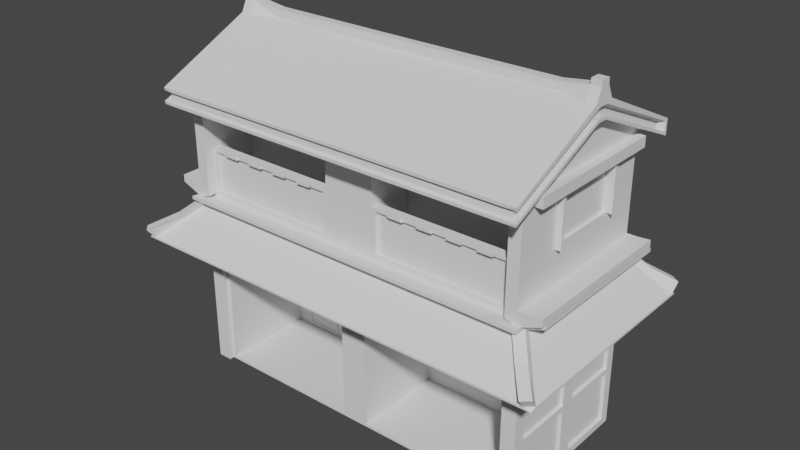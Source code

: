 # Source: new1.blend  (saved by Blender 3.6.11; exported with 4.5.12 LTS)
import bpy
from mathutils import Matrix  # noqa: F401  (used for matrix-valued properties, if any)

bpy.ops.wm.read_factory_settings(use_empty=True)
scene = bpy.context.scene
scene.name = 'Scene'

# ---- collections
col_collection = bpy.data.collections.new('Collection'); scene.collection.children.link(col_collection)

# ---- world
world_world = bpy.data.worlds.new('World'); scene.world = world_world
world_world.use_nodes = True; world_world.node_tree.nodes.clear()
_N = world_world.node_tree.nodes; _L = world_world.node_tree.links
n0 = _N.new('ShaderNodeOutputWorld'); n0.name = 'World Output'; n0.location = (300, 300)
n1 = _N.new('ShaderNodeBackground'); n1.name = 'Background'; n1.location = (10, 300)
n1.inputs[0].default_value = (0.05088, 0.05088, 0.05088, 1.0)
_L.new(n1.outputs[0], n0.inputs[0])
n0.is_active_output = True
world_world.color = (0.05088, 0.05088, 0.05088)
world_world.use_sun_shadow = False
world_world.sun_shadow_jitter_overblur = 0.0

# ---- meshes
me_cube_001 = bpy.data.meshes.new('Cube.001')
me_cube_001.from_pydata([(0.0, -1.028, -0.8808), (0.0, -1.028, 1.037), (0.0, 1.023, -0.8808), (0.0, 1.023, 1.037), (1.824, -0.9285, -0.7848), (1.824, -0.9791, 0.9897), (1.824, 0.9, -0.7848), (1.824, 0.9506, 0.9897), (0.0, -1.057, 1.545), (0.0, 1.057, 1.545), (1.824, 1.057, 1.545), (1.824, -1.057, 1.545), (0.0, 1.403, 1.021), (2.151, 1.337, 1.022), (2.151, -1.594, 1.022), (0.0, -1.057, 1.593), (0.0, 1.057, 1.593), (1.824, 1.057, 1.593), (1.706, -1.057, 1.646), (0.0, -1.057, 3.107), (0.0, 1.057, 3.107), (1.824, 1.02, 3.072), (1.706, -1.057, 2.934), (1.824, -0.1, -0.7848), (1.824, 0.0, 0.9897), (1.824, 0.07131, 3.555), (1.824, -0.07131, 3.555), (1.824, -1.501, 2.96), (0.0, -1.501, 2.921), (0.0, 1.501, 2.921), (1.923, 0.08454, 3.594), (1.923, -0.08454, 3.594), (1.923, -1.501, 2.921), (1.923, 1.461, 3.109), (1.923, 1.461, 2.98), (1.824, -1.02, 3.072), (0.2621, -1.057, 1.646), (0.3374, -1.057, 2.934), (1.824, -1.057, 1.593), (0.3374, -0.4071, 2.934), (0.2621, -0.4071, 1.646), (1.706, -0.4071, 2.934), (1.706, -0.4071, 1.646), (1.824, 0.5576, 3.331), (1.824, 0.5422, 3.072), (0.0, 1.1, 1.545), (1.862, 1.1, 1.545), (1.862, -1.1, 1.545), (0.0, -1.1, 1.545), (0.0, 1.1, 1.593), (1.862, 1.1, 1.593), (1.862, -1.1, 1.593), (0.0, -1.1, 1.593), (1.824, -1.501, 2.921), (0.0, -1.501, 2.96), (1.923, 0.07131, 3.555), (1.923, -0.07131, 3.555), (1.923, -1.51, 2.96), (0.0, -1.456, 3.101), (0.0, -1.456, 2.971), (1.867, -0.08136, 3.709), (1.867, -0.1007, 3.579), (1.867, 0.06003, 3.579), (1.867, 0.03904, 3.709), (1.867, -1.448, 3.101), (1.867, -1.464, 2.971), (1.867, 1.387, 3.114), (1.867, 1.387, 2.991), (1.824, 0.9506, 0.8052), (1.824, -0.9791, 0.8052), (1.89, -1.094, 1.036), (1.89, 1.089, 1.036), (1.824, 0.9, 0.6618), (1.824, -0.9285, 0.6618), (1.824, -0.1, 0.6618), (1.795, -0.9791, 0.9897), (1.795, 0.9506, 0.9897), (1.795, 0.9506, 0.8052), (1.795, -0.9791, 0.8052), (1.824, 0.1, -0.7848), (1.824, 0.1, 0.6618), (1.824, 1.023, -0.8808), (1.824, 0.0, 0.7578), (1.792, -0.9285, 0.6618), (1.792, -0.9285, -0.7848), (1.792, -0.1, -0.7848), (1.792, -0.1, 0.6618), (1.792, 0.9, 0.6618), (1.792, 0.9, -0.7848), (1.792, 0.1, -0.7848), (1.792, 0.1, 0.6618), (1.824, 1.023, -0.1026), (1.824, -0.9285, -0.02555), (1.824, -0.9285, -0.0978), (1.824, -0.1, -0.02555), (1.824, -0.1, -0.0978), (1.824, 0.9, -0.02555), (1.824, 0.9, -0.0978), (1.824, 0.1, -0.02555), (1.824, 0.1, -0.0978), (1.792, -0.9285, -0.02555), (1.792, -0.9285, -0.0978), (1.792, -0.1, -0.02555), (1.792, -0.1, -0.0978), (1.792, 0.9, -0.02555), (1.792, 0.9, -0.0978), (1.792, 0.1, -0.02555), (1.792, 0.1, -0.0978), (0.2621, -1.057, 2.896), (0.0, 1.057, 2.896), (1.824, -1.02, 2.931), (1.824, 1.02, 2.931), (1.706, -1.057, 2.896), (0.3121, -0.4071, 2.848), (1.656, -0.4071, 2.848), (1.824, 0.5017, 2.857), (1.824, -0.7996, 2.931), (1.824, -0.2711, 2.931), (1.824, 1.057, 3.107), (1.824, -1.057, 3.107), (1.824, -1.057, 2.896), (1.824, -0.5017, 2.857), (1.919, 1.02, 2.931), (1.919, 1.02, 3.072), (1.919, -1.02, 3.072), (1.919, -1.02, 2.931), (0.3016, -1.057, 2.233), (1.667, -1.057, 2.233), (0.3121, -0.4071, 2.319), (1.656, -0.4071, 2.319), (1.824, -0.5017, 2.283), (0.0, 1.057, 2.244), (1.824, 0.5017, 2.283), (0.2621, -0.4071, 2.896), (0.3121, -0.3486, 2.848), (0.3121, -0.3486, 2.319), (1.656, -0.3486, 2.848), (1.656, -0.3486, 2.319), (1.706, -0.9264, 1.646), (0.2621, -0.9264, 1.646), (1.706, -0.9264, 2.271), (0.2621, -0.9264, 2.271), (0.2621, -1.057, 2.271), (1.706, -1.057, 2.271), (0.3016, -1.057, 1.684), (0.3016, -1.01, 1.684), (1.667, -1.057, 1.684), (1.667, -1.01, 1.684), (0.3016, -1.01, 2.233), (1.667, -1.01, 2.233), (0.4226, -1.057, 2.271), (0.583, -1.057, 2.271), (0.7435, -1.057, 2.271), (0.9039, -1.057, 2.271), (1.064, -1.057, 2.271), (1.225, -1.057, 2.271), (1.385, -1.057, 2.271), (1.546, -1.057, 2.271), (0.4533, -1.057, 2.233), (0.605, -1.057, 2.233), (0.7567, -1.057, 2.233), (0.9083, -1.057, 2.233), (1.06, -1.057, 2.233), (1.212, -1.057, 2.233), (1.363, -1.057, 2.233), (1.515, -1.057, 2.233), (1.824, -1.189, 1.593), (1.706, -1.189, 1.646), (1.706, -1.189, 2.896), (1.824, -1.189, 2.896), (0.4226, -1.085, 2.271), (0.583, -1.085, 2.271), (0.7435, -1.085, 2.271), (0.9039, -1.085, 2.271), (1.064, -1.085, 2.271), (1.225, -1.085, 2.271), (1.385, -1.085, 2.271), (1.546, -1.085, 2.271), (0.4533, -1.085, 2.233), (0.605, -1.085, 2.233), (0.7567, -1.085, 2.233), (0.9083, -1.085, 2.233), (1.06, -1.085, 2.233), (1.212, -1.085, 2.233), (1.363, -1.085, 2.233), (1.515, -1.085, 2.233), (1.64, -1.028, -0.8434), (1.742, 1.057, 1.593), (1.742, 1.057, 2.896), (1.742, 1.057, 2.244), (1.64, -1.028, 0.8643), (1.824, -1.096, -0.8808), (1.679, -1.096, -0.8808), (1.824, -1.096, 1.037), (1.824, -1.096, -0.02076), (1.679, -1.096, 1.037), (0.1367, -1.028, 0.8643), (0.1367, -1.028, -0.8434), (0.0, 1.057, 1.593), (0.0, 1.057, 2.896), (0.0, 1.057, 2.244), (1.679, -1.028, -0.8808), (0.1367, 0.2488, -0.8434), (1.465, 0.2488, 0.2575), (1.64, 0.2488, -0.8434), (1.108, 0.2488, 0.2575), (1.824, 0.5422, 2.244), (1.824, 0.5422, 2.896), (1.824, -0.5422, 2.896), (1.824, -0.5422, 2.244), (1.789, 0.5017, 2.283), (1.789, 0.5017, 2.857), (1.789, -0.5017, 2.857), (1.789, -0.5017, 2.283), (1.881, 0.5422, 2.244), (1.881, 0.5422, 2.896), (1.881, -0.5422, 2.896), (1.881, -0.5422, 2.244), (1.881, 0.5017, 2.283), (1.881, 0.5017, 2.857), (1.881, -0.5017, 2.857), (1.881, -0.5017, 2.283), (0.0, 0.9985, 1.593), (0.0, 0.9985, 2.896), (0.0, 0.9985, 2.244), (1.742, 0.9985, 1.593), (1.742, 0.9985, 2.896), (1.742, 0.9985, 2.244), (0.9121, -1.057, 1.593), (0.9842, -1.057, 1.646), (0.8638, -0.4071, 1.646), (0.8888, -0.4071, 2.319), (1.706, -0.4071, 2.583), (1.656, -0.4071, 2.583), (1.742, 1.057, 2.407), (1.742, 1.057, 2.57), (1.742, 1.057, 2.733), (1.742, 0.9985, 2.407), (1.742, 0.9985, 2.57), (1.742, 0.9985, 2.733), (0.0, 0.9985, 2.407), (0.0, 0.9985, 2.57), (0.0, 0.9985, 2.733), (1.742, 1.057, 1.918), (1.742, 1.057, 2.081), (1.742, 0.9985, 1.918), (1.742, 0.9985, 2.081), (0.0, 0.9985, 1.918), (0.0, 0.9985, 2.081), (0.0, 0.9985, 2.244), (0.0, 1.057, 2.244), (0.0, 1.057, 2.407), (0.0, 1.057, 2.57), (0.0, 1.057, 2.733), (0.0, 0.9985, 2.407), (0.0, 0.9985, 2.57), (0.0, 0.9985, 2.733), (0.0, 1.057, 1.918), (0.0, 1.057, 2.081), (0.0, 0.9985, 1.918), (0.0, 0.9985, 2.081), (2.048, 1.1, 1.639), (2.048, 1.1, 1.687), (2.048, -1.1, 1.687), (2.048, -1.1, 1.639), (1.862, -1.289, 1.623), (1.862, -1.289, 1.576), (0.0, -1.289, 1.576), (0.0, -1.289, 1.623), (1.862, 1.257, 1.637), (1.862, 1.257, 1.684), (0.0, 1.257, 1.684), (0.0, 1.257, 1.637), (1.824, 0.0, 1.037), (1.824, -1.028, 1.037), (0.0, -1.094, 1.036), (0.0, -1.594, 1.02), (0.0, 1.089, 1.036), (1.824, 1.023, 1.037), (0.0, 1.337, 1.02), (1.679, -1.028, 1.037), (0.0, -1.594, 0.9651), (0.0, -1.094, 0.9651), (0.0, 1.089, 0.9651), (0.0, 1.337, 0.9651), (1.889, -1.094, 0.9651), (1.889, 1.089, 0.9651), (2.15, 1.337, 0.9651), (2.15, -1.594, 0.9651), (1.909, 1.501, 2.935), (1.909, 1.501, 3.088), (1.923, 1.501, 3.102), (1.923, 1.501, 2.921), (0.0, 1.501, 2.935), (0.0, 1.461, 3.088), (0.0, 1.461, 2.935), (1.909, 1.461, 3.088), (1.909, 1.461, 2.935), (0.0, -1.028, 0.86), (1.679, -1.028, 0.8737), (0.0, -1.433, 0.9536), (0.0, -1.433, 1.138), (1.679, -1.433, 1.138), (1.64, -1.433, 0.9536), (1.679, -1.433, 0.9536), (1.824, 1.057, 1.787), (1.824, -1.189, 1.787), (2.055, 1.057, 1.715), (2.055, -1.189, 1.715), (2.055, -1.189, 1.812), (2.055, 1.057, 1.812), (1.64, 0.2488, 0.8643), (0.1367, 0.2488, 0.8643), (1.465, 0.2488, -0.7846), (1.108, 0.2488, -0.7846), (1.088, 0.2488, -0.805), (1.486, 0.2488, -0.805), (1.486, 0.2488, 0.278), (1.088, 0.2488, 0.278), (1.088, 0.2349, -0.805), (1.486, 0.2349, -0.805), (1.486, 0.2349, 0.278), (1.088, 0.2349, 0.278), (1.108, 0.2349, -0.7846), (1.465, 0.2349, -0.7846), (1.465, 0.2349, 0.2575), (1.108, 0.2349, 0.2575)], [(131, 200)], [(278, 91, 81, 2, 3), (119, 26, 56, 32, 53, 28, 19), (239, 256, 255, 238), (30, 34, 67, 62), (20, 29, 292, 55, 25, 43, 118), (65, 64, 58, 59), (26, 25, 55, 56), (27, 57, 65, 59, 54), (31, 30, 62, 61), (159, 151, 171, 179), (27, 54, 28, 53), (22, 37, 39, 41), (113, 114, 233, 232, 41, 39, 133, 40, 230, 231, 128), (77, 76, 75, 78), (57, 27, 53, 32), (60, 64, 65, 61, 62, 67, 66, 63), (13, 14, 288, 287), (57, 31, 61, 65), (34, 33, 66, 67), (4, 23, 85, 84), (74, 73, 83, 86), (5, 24, 273, 274), (243, 187, 225, 245), (5, 69, 78, 75), (68, 7, 76, 77), (197, 202, 312, 196), (104, 87, 90, 106), (102, 86, 83, 100), (99, 79, 89, 107), (96, 72, 87, 104), (94, 74, 86, 102), (72, 80, 90, 87), (93, 4, 84, 101), (79, 6, 88, 89), (73, 92, 100, 83), (101, 103, 95, 93), (23, 95, 103, 85), (100, 101, 103, 102), (6, 97, 105, 88), (105, 97, 99, 107), (80, 98, 106, 90), (104, 105, 107, 106), (85, 103, 101, 84), (88, 105, 107, 89), (138, 139, 141, 140), (93, 95, 94, 92), (92, 94, 102, 100), (96, 104, 106, 98), (111, 122, 125, 110, 116, 117), (111, 21, 123, 122), (47, 46, 261, 264), (35, 110, 125, 124), (141, 139, 40, 133, 108, 142), (112, 22, 41, 232, 42, 138, 140, 143, 18, 167, 168), (48, 47, 266, 267), (10, 9, 45, 46, 47, 48, 8, 11), (136, 114, 113, 134), (129, 231, 230, 42, 232, 233), (140, 141, 142, 150, 170, 171, 151, 152, 172, 173, 153, 154, 174, 175, 155, 156, 176, 177, 157, 143), (159, 179, 178, 158, 126, 148, 149, 127, 165, 185, 184, 164, 163, 183, 182, 162, 161, 181, 180, 160), (274, 193, 194, 92, 73, 74, 82, 80, 72, 96, 98, 99, 97, 91, 278, 273, 24, 7, 68, 69, 5), (113, 128, 135, 134), (0, 2, 81, 191, 192, 201), (149, 148, 145, 147), (209, 116, 110, 35, 44, 43, 25, 26, 119, 120, 169, 306, 305, 118, 21, 111, 117, 208, 121, 115, 207, 206, 132, 130), (49, 16, 198, 222, 225, 187, 17, 38, 228, 15, 52, 51, 50), (116, 209, 208, 117), (68, 77, 78, 69), (159, 160, 152, 151), (150, 158, 178, 170), (161, 162, 154, 153), (163, 164, 156, 155), (165, 157, 177, 185), (258, 260, 246, 244), (220, 216, 217, 221), (178, 179, 171, 170), (180, 181, 173, 172), (182, 183, 175, 174), (184, 185, 177, 176), (120, 112, 168, 169), (152, 160, 180, 172), (161, 153, 173, 181), (154, 162, 182, 174), (18, 38, 166, 167), (163, 155, 175, 183), (156, 164, 184, 176), (190, 196, 312, 311), (46, 45, 272, 269), (191, 194, 193, 195, 192), (293, 289, 290, 291, 292, 29), (274, 280, 195, 193), (7, 24, 5, 75, 76), (206, 207, 215, 214), (186, 190, 311, 204), (233, 114, 136, 137, 129), (44, 21, 118, 43), (255, 252, 235, 238), (203, 205, 314, 313), (248, 224, 227, 246), (245, 259, 257, 243), (132, 206, 214, 218), (121, 208, 216, 220), (218, 214, 215, 219), (115, 121, 212, 211), (209, 130, 221, 217), (207, 115, 219, 215), (237, 240, 241, 238), (186, 197, 196, 298, 0, 201, 299, 190), (18, 229, 228, 38), (122, 123, 124, 125), (231, 129, 137, 135, 128), (246, 260, 259, 245), (22, 112, 120, 119, 19, 15, 228, 229, 36, 18, 143, 157, 165, 127, 146, 144, 126, 158, 150, 142, 108, 37), (247, 245, 225, 222), (199, 188, 226, 223), (94, 95, 23, 4, 93, 92, 194, 191, 81, 91, 97, 6, 79, 99, 98, 80, 82, 74), (234, 251, 254, 237), (144, 146, 147, 145), (138, 42, 230, 40, 139), (254, 249, 227, 237), (242, 223, 226, 239), (132, 210, 213, 130), (208, 209, 217, 216), (188, 236, 239, 226), (235, 234, 237, 238), (212, 121, 220, 221, 130, 213), (37, 108, 133, 39), (275, 70, 285, 282), (21, 44, 35, 124, 123), (189, 244, 246, 227), (127, 149, 147, 146), (126, 144, 145, 148), (132, 218, 219, 115, 211, 210), (253, 256, 239, 236), (227, 249, 250, 189), (264, 261, 262, 263), (46, 50, 262, 261), (50, 51, 263, 262), (51, 47, 264, 263), (266, 265, 268, 267), (51, 52, 268, 265), (47, 51, 265, 266), (269, 272, 271, 270), (49, 50, 270, 271), (50, 46, 269, 270), (70, 71, 286, 285), (196, 190, 303, 300, 298), (285, 286, 283, 284, 287, 288, 281, 282), (71, 277, 283, 286), (70, 275, 1, 280, 274, 273, 278, 3, 277, 71), (279, 13, 287, 284), (305, 310, 307, 17, 187, 243, 257, 258, 244, 189, 250, 251, 234, 235, 252, 253, 236, 188, 199, 109, 20, 118), (276, 275, 282, 281), (14, 276, 281, 288), (34, 30, 31, 57, 32, 56, 55, 292, 291, 33), (166, 308, 309, 306, 169, 168, 167), (295, 294, 296, 297), (290, 289, 297, 296), (289, 293, 295, 297), (280, 299, 201, 192, 195), (190, 299, 304, 303), (303, 304, 302, 301, 300), (280, 1, 301, 302), (299, 280, 302, 304), (310, 309, 308, 307), (279, 284, 283, 277, 3, 12), (305, 306, 309, 310), (166, 38, 17, 307, 308), (317, 316, 204, 311), (315, 318, 312, 202), (318, 317, 311, 312), (316, 315, 202, 204), (315, 316, 320, 319), (203, 313, 324, 325), (316, 317, 321, 320), (205, 203, 325, 326), (324, 323, 319, 320), (325, 324, 320, 321), (323, 326, 322, 319), (326, 325, 321, 322), (318, 315, 319, 322), (314, 205, 326, 323), (313, 314, 323, 324), (317, 318, 322, 321)])
_uv = me_cube_001.uv_layers.new(name='UVMap')
_uv.uv.foreach_set('vector', [0.677, 0.3088, 0.677, 0.2133, 0.677, 0.1481, 0.8299, 0.1481, 0.8299, 0.3088, 0.03554, 0.976, 0.118, 0.9774, 0.118, 0.9857, -0.001668, 0.9837, -0.001669, 0.9755, -0.001684, 0.8227, 0.03552, 0.8233, 0.8191, 0.08679, 0.6731, 0.08679, 0.6731, 0.07314, 0.8191, 0.07314, 0.1128, 0.8098, -0.001684, 0.8049, 0.00464, 0.8004, 0.115, 0.8051, 0.2126, 0.8233, 0.2499, 0.8227, 0.2499, 0.9837, 0.13, 0.9857, 0.13, 0.9774, 0.1708, 0.9767, 0.2127, 0.976, 0.4894, 0.1819, 0.4894, 0.171, 0.6459, 0.171, 0.6459, 0.1819, 0.118, 0.9774, 0.13, 0.9774, 0.13, 0.9857, 0.118, 0.9857, 0.2467, 0.8018, 0.2472, 0.8101, 0.2435, 0.8054, 0.246, 0.6491, 0.2498, 0.6492, 0.127, 0.8101, 0.1128, 0.8098, 0.115, 0.8051, 0.1285, 0.8054, 0.704, 0.32, 0.7008, 0.32, 0.7008, 0.3177, 0.704, 0.3177, 0.006566, 0.2288, 0.1594, 0.2288, 0.1594, 0.2321, 0.006566, 0.2321, 0.8513, 0.3392, 0.9659, 0.3392, 0.9659, 0.3937, 0.8513, 0.3937, 0.8506, 0.2976, 0.9632, 0.2976, 0.9632, 0.2755, 0.9674, 0.2755, 0.9674, 0.3048, 0.8527, 0.3048, 0.8464, 0.3017, 0.8464, 0.1969, 0.8968, 0.1969, 0.8989, 0.2533, 0.8506, 0.2533, 0.6511, 0.2688, 0.6511, 0.2842, 0.4894, 0.2842, 0.4894, 0.2688, -0.001684, 0.2288, 0.006566, 0.2288, 0.006566, 0.2321, -0.001683, 0.2321, 0.118, 0.6365, 0.003498, 0.5856, 0.002146, 0.5747, 0.1164, 0.6256, 0.1299, 0.6256, 0.241, 0.5763, 0.241, 0.5866, 0.1281, 0.6365, 0.2439, 0.5578, -0.001684, 0.5578, -0.00168, 0.5531, 0.2439, 0.5531, 0.2472, 0.8101, 0.127, 0.8101, 0.1285, 0.8054, 0.2435, 0.8054, 0.2473, 0.5754, 0.2473, 0.5862, 0.241, 0.5866, 0.241, 0.5763, 0.2235, 0.09365, 0.1541, 0.09365, 0.154, 0.09097, 0.2235, 0.09097, 0.249, 0.1796, 0.1796, 0.1796, 0.1796, 0.1769, 0.249, 0.1769, 0.5306, 0.9817, 0.6127, 0.9817, 0.6127, 0.9857, 0.5265, 0.9857, 0.4628, 0.688, 0.4901, 0.688, 0.4901, 0.6929, 0.4628, 0.6929, 0.4628, 0.6563, 0.4783, 0.6563, 0.4783, 0.6588, 0.4628, 0.6588, 0.2398, 0.492, 0.2243, 0.492, 0.2243, 0.4895, 0.2398, 0.4895, 0.685, 0.3326, 0.8387, 0.3326, 0.8387, 0.4757, 0.685, 0.4757, 0.1867, 0.2577, 0.2443, 0.2577, 0.2443, 0.3248, 0.1867, 0.3248, 0.9148, 0.4122, 0.9148, 0.4698, 0.8454, 0.4698, 0.8454, 0.4122, 0.8774, 0.8852, 0.935, 0.8852, 0.935, 0.8879, 0.8774, 0.8879, 0.935, 0.9186, 0.8774, 0.9186, 0.8774, 0.9159, 0.935, 0.9159, 0.935, 0.9033, 0.8774, 0.9033, 0.8774, 0.9006, 0.935, 0.9006, 0.9236, 0.5154, 0.8566, 0.5154, 0.8566, 0.5127, 0.9236, 0.5127, 0.8774, 0.8699, 0.935, 0.8699, 0.935, 0.8726, 0.8774, 0.8726, 0.2211, 0.05964, 0.1541, 0.05964, 0.154, 0.05695, 0.2211, 0.05695, 0.1912, 0.3347, 0.2488, 0.3347, 0.2488, 0.3374, 0.1912, 0.3374, 0.154, 0.1216, 0.2235, 0.1216, 0.2235, 0.1243, 0.1541, 0.1243, 0.2116, 0.02898, 0.154, 0.02898, 0.154, 0.02629, 0.2116, 0.02629, 0.9089, 0.4063, 0.9149, 0.4063, 0.9149, 0.4757, 0.9089, 0.4757, 0.3208, 0.01701, 0.2633, 0.01701, 0.2633, 0.01432, 0.3208, 0.01432, 0.9236, 0.4973, 0.9236, 0.5, 0.8566, 0.5, 0.8566, 0.4973, 0.8765, 0.6637, 0.9341, 0.6637, 0.9341, 0.6664, 0.8765, 0.6664, 0.154, 0.07833, 0.154, 0.07228, 0.2211, 0.07228, 0.2211, 0.07833, 0.9908, 0.4122, 0.9908, 0.4698, 0.9214, 0.4698, 0.9214, 0.4122, 0.1867, 0.1875, 0.2443, 0.1875, 0.2443, 0.2545, 0.1867, 0.2545, 0.8566, 0.5841, 0.9776, 0.5841, 0.9776, 0.6365, 0.8566, 0.6365, 0.5349, 0.8906, 0.6043, 0.8906, 0.6043, 0.8966, 0.5349, 0.8966, 0.2235, 0.109, 0.1541, 0.109, 0.154, 0.1063, 0.2235, 0.1063, 0.1541, 0.04431, 0.154, 0.04162, 0.2211, 0.04162, 0.2211, 0.04431, 0.6604, 0.2969, 0.6604, 0.3048, 0.4894, 0.3048, 0.4894, 0.2969, 0.5079, 0.2969, 0.5522, 0.2969, 0.476, 0.4132, 0.4641, 0.4132, 0.4641, 0.4052, 0.476, 0.4052, 0.01419, 0.5245, 0.1985, 0.5245, 0.1985, 0.5404, 0.01417, 0.5404, 0.4641, 0.4258, 0.476, 0.4258, 0.476, 0.4338, 0.4641, 0.4338, 0.9298, 0.9422, 0.9821, 0.9422, 0.9821, 0.9857, 0.8774, 0.9857, 0.8774, 0.9312, 0.9298, 0.9312, 0.8797, 0.7754, 0.8765, 0.7754, 0.8765, 0.721, 0.9059, 0.721, 0.9844, 0.721, 0.9844, 0.7645, 0.9321, 0.7645, 0.9321, 0.7754, 0.9844, 0.7754, 0.9844, 0.7865, 0.8797, 0.7865, 0.01418, 0.3687, 0.01419, 0.5245, -0.001668, 0.5246, -0.001684, 0.3687, 0.1949, 0.5214, 0.1949, 0.3687, 0.1985, 0.3687, 0.1985, 0.5245, 0.01419, 0.5245, 0.01418, 0.3687, 0.01777, 0.3687, 0.01778, 0.5214, 0.8464, 0.1677, 0.8464, 0.1628, 0.959, 0.1628, 0.959, 0.1677, 0.9632, 0.2533, 0.8989, 0.2533, 0.8968, 0.1969, 0.9674, 0.1969, 0.9674, 0.2755, 0.9632, 0.2755, 0.8317, 0.09795, 0.9526, 0.09795, 0.9526, 0.1089, 0.9391, 0.1089, 0.9391, 0.1112, 0.9257, 0.1112, 0.9257, 0.1089, 0.9123, 0.1089, 0.9123, 0.1112, 0.8989, 0.1112, 0.8989, 0.1089, 0.8854, 0.1089, 0.8854, 0.1112, 0.872, 0.1112, 0.872, 0.1089, 0.8586, 0.1089, 0.8586, 0.1112, 0.8451, 0.1112, 0.8451, 0.1089, 0.8317, 0.1089, 0.9206, 0.08134, 0.9206, 0.079, 0.9333, 0.079, 0.9333, 0.08134, 0.946, 0.08134, 0.946, 0.08531, 0.8317, 0.08531, 0.8317, 0.08134, 0.8444, 0.08134, 0.8444, 0.079, 0.8571, 0.079, 0.8571, 0.08134, 0.8698, 0.08134, 0.8698, 0.079, 0.8825, 0.079, 0.8825, 0.08134, 0.8952, 0.08134, 0.8952, 0.079, 0.9079, 0.079, 0.9079, 0.08134, 0.5265, 0.9857, 0.5209, 0.9857, 0.5209, 0.897, 0.5349, 0.8966, 0.5349, 0.9542, 0.6043, 0.9542, 0.6127, 0.9623, 0.6211, 0.9542, 0.6881, 0.9542, 0.6881, 0.8966, 0.6211, 0.8966, 0.6211, 0.8906, 0.6881, 0.8906, 0.6984, 0.8902, 0.6984, 0.9857, 0.6127, 0.9857, 0.6127, 0.9817, 0.6923, 0.9817, 0.6923, 0.9662, 0.5306, 0.9662, 0.5306, 0.9817, 0.4628, 0.7881, 0.5072, 0.7881, 0.5072, 0.793, 0.4628, 0.793, 0.5265, 0.6596, 0.6984, 0.6596, 0.6984, 0.8123, 0.5209, 0.8123, 0.5209, 0.8002, 0.5265, 0.8002, 0.984, 0.8451, 0.8697, 0.8451, 0.8697, 0.7991, 0.984, 0.7991, 0.6234, 0.5982, 0.645, 0.5407, 0.6635, 0.5407, 0.6635, 0.5288, 0.5326, 0.5288, 0.5313, 0.5071, 0.572, 0.4884, 0.584, 0.4884, 0.6666, 0.5259, 0.6666, 0.5436, 0.6776, 0.5436, 0.6776, 0.6365, 0.4894, 0.6365, 0.4894, 0.5259, 0.4925, 0.5288, 0.4925, 0.5407, 0.6007, 0.5407, 0.6234, 0.5436, 0.62, 0.5469, 0.536, 0.5469, 0.5326, 0.5436, 0.5326, 0.5982, 0.536, 0.5949, 0.62, 0.5949, 0.2766, 0.4647, 0.2802, 0.4647, 0.2802, 0.4647, 0.2851, 0.4647, 0.2852, 0.6105, 0.2803, 0.6105, 0.2803, 0.6174, 0.4574, 0.6174, 0.4573, 0.5411, 0.4573, 0.4647, 0.4609, 0.4647, 0.461, 0.6205, 0.2767, 0.6205, 0.645, 0.5407, 0.6234, 0.5982, 0.6234, 0.5436, 0.6007, 0.5407, -0.001682, 0.2472, -0.001684, 0.2447, 0.16, 0.2447, 0.16, 0.2472, 0.2262, 0.4737, 0.2389, 0.4737, 0.2378, 0.4769, 0.2243, 0.4769, 0.7483, 0.3177, 0.7514, 0.3177, 0.7514, 0.32, 0.7483, 0.32, 0.4606, 0.354, 0.4733, 0.354, 0.4737, 0.3572, 0.4602, 0.3572, 0.2243, 0.4579, 0.237, 0.4579, 0.2389, 0.4611, 0.2254, 0.4611, 0.4634, 0.2473, 0.4602, 0.2473, 0.4602, 0.245, 0.4634, 0.245, 0.8189, 0.02053, 0.8189, 0.02543, 0.6731, 0.02543, 0.6731, 0.02053, 0.4252, 0.1311, 0.4219, 0.1277, 0.4765, 0.1277, 0.4732, 0.1311, 0.4935, 0.6556, 0.5062, 0.6556, 0.5044, 0.6588, 0.4909, 0.6588, 0.2254, 0.4421, 0.2381, 0.4421, 0.2378, 0.4452, 0.2243, 0.4452, 0.2243, 0.4262, 0.237, 0.4262, 0.2381, 0.4294, 0.2247, 0.4294, 0.4922, 0.6722, 0.5049, 0.6722, 0.5074, 0.6753, 0.494, 0.6753, 0.4641, 0.3926, 0.4641, 0.3827, 0.4752, 0.3827, 0.4752, 0.3926, 0.7325, 0.3177, 0.7357, 0.3177, 0.7357, 0.32, 0.7325, 0.32, 0.7199, 0.32, 0.7167, 0.32, 0.7167, 0.3177, 0.7199, 0.3177, 0.4602, 0.275, 0.4634, 0.275, 0.4634, 0.2773, 0.4602, 0.2773, 0.2744, 0.4226, 0.2744, 0.4323, 0.2633, 0.4323, 0.2633, 0.4226, 0.4634, 0.2623, 0.4602, 0.2623, 0.4602, 0.26, 0.4634, 0.26, 0.685, 0.3177, 0.6882, 0.3177, 0.6882, 0.32, 0.685, 0.32, 0.2965, 0.7895, 0.2965, 0.6636, 0.4502, 0.6636, 0.4502, 0.7895, 0.1985, 0.5245, 0.1985, 0.3687, 0.2117, 0.3689, 0.2117, 0.5248, 0.6502, 0.241, 0.5781, 0.241, 0.4894, 0.241, 0.4894, 0.2289, 0.6502, 0.2289, -0.001684, 0.2738, 0.1582, 0.2738, 0.1582, 0.261, 0.1594, 0.2598, 0.1594, 0.275, -0.001684, 0.275, 0.4641, 0.4464, 0.4763, 0.4464, 0.4763, 0.4521, 0.4641, 0.4521, 0.6511, 0.2561, 0.5715, 0.2561, 0.4894, 0.2561, 0.4894, 0.2537, 0.6511, 0.2537, 0.2484, 0.356, 0.1939, 0.356, 0.1939, 0.3513, 0.2484, 0.3513, 0.8439, 0.4934, 0.8439, 0.6365, 0.6903, 0.6365, 0.6903, 0.4934, 0.485, 0.7755, 0.4628, 0.7755, 0.4628, 0.7705, 0.5071, 0.7705, 0.5071, 0.7755, 0.5326, 0.5288, 0.4925, 0.5288, 0.4894, 0.5259, 0.5313, 0.5071, 0.819, 0.0556, 0.819, 0.0605, 0.6731, 0.0605, 0.6731, 0.0556, 0.09207, 0.1246, 0.04765, 0.1246, 0.04765, 0.06046, 0.09207, 0.06046, 0.8191, 0.1257, 0.8191, 0.1394, 0.6731, 0.1394, 0.6731, 0.1257, 0.2633, 0.06472, 0.4092, 0.06472, 0.4092, 0.06962, 0.2633, 0.06962, 0.4649, 0.306, 0.4651, 0.3094, 0.4603, 0.3094, 0.4602, 0.306, 0.4651, 0.322, 0.4649, 0.3253, 0.4602, 0.3253, 0.4604, 0.322, 0.4732, 0.1117, 0.4765, 0.1151, 0.4219, 0.1151, 0.4252, 0.1117, 0.2381, 0.1555, 0.1541, 0.1555, 0.154, 0.1525, 0.2381, 0.1525, 0.4651, 0.2899, 0.4649, 0.2933, 0.4602, 0.2933, 0.4603, 0.2899, 0.5075, 0.6894, 0.5076, 0.6929, 0.5029, 0.6929, 0.5028, 0.6894, 0.2633, 0.1085, 0.4093, 0.1085, 0.4093, 0.1222, 0.2633, 0.1222, 0.6333, 0.1551, 0.6333, 0.02917, 0.4902, 0.02917, 0.4906, 0.01771, 0.6365, 0.01771, 0.6365, 0.1584, 0.4894, 0.1584, 0.4902, 0.1551, 0.854, 0.664, 0.7935, 0.664, 0.7875, 0.6596, 0.8639, 0.6596, 0.1693, 0.3082, 0.1693, 0.32, -0.001684, 0.32, -0.001684, 0.3082, 0.9155, 0.3266, 0.8513, 0.3266, 0.8513, 0.3217, 0.9638, 0.3217, 0.9638, 0.3266, 0.8191, 0.1131, 0.6731, 0.1131, 0.6731, 0.09943, 0.8191, 0.09943, 0.854, 0.7719, 0.854, 0.7687, 0.8639, 0.7687, 0.8639, 0.7865, 0.711, 0.7865, 0.711, 0.6596, 0.7875, 0.6596, 0.7935, 0.664, 0.733, 0.664, 0.854, 0.664, 0.854, 0.7164, 0.8406, 0.7164, 0.838, 0.7132, 0.8507, 0.7132, 0.8507, 0.6672, 0.7363, 0.6672, 0.7363, 0.7132, 0.749, 0.7132, 0.7464, 0.7164, 0.733, 0.7164, 0.733, 0.7687, 0.7393, 0.7719, 0.857, 0.8264, 0.711, 0.8264, 0.711, 0.7991, 0.857, 0.7991, 0.8569, 0.8472, 0.711, 0.8472, 0.711, 0.8423, 0.8569, 0.8423, 0.6043, 0.8966, 0.6043, 0.8906, 0.6043, 0.833, 0.5349, 0.833, 0.5349, 0.8906, 0.5349, 0.8966, 0.5209, 0.897, 0.5209, 0.825, 0.6984, 0.825, 0.6984, 0.8902, 0.6881, 0.8906, 0.6881, 0.833, 0.6211, 0.833, 0.6211, 0.8906, 0.6211, 0.8966, 0.6211, 0.9542, 0.6127, 0.9623, 0.6043, 0.9542, 0.6731, 0.03807, 0.8189, 0.03807, 0.8189, 0.04297, 0.6731, 0.04297, 0.9607, 0.1843, 0.8464, 0.1843, 0.8464, 0.1803, 0.9607, 0.1803, 0.8566, 0.5715, 0.8566, 0.528, 0.9271, 0.528, 0.9775, 0.528, 0.9774, 0.5715, 0.2633, 0.09591, 0.2633, 0.08226, 0.4093, 0.08226, 0.4093, 0.09591, 0.4093, 0.1348, 0.4093, 0.1485, 0.2633, 0.1485, 0.2633, 0.1348, 0.1541, 0.1399, 0.154, 0.1369, 0.2381, 0.1369, 0.2381, 0.1399, 0.4219, 0.1437, 0.4765, 0.1437, 0.4765, 0.1485, 0.4219, 0.1485, 0.2243, 0.4087, 0.238, 0.4087, 0.238, 0.4136, 0.2243, 0.4136, 0.2243, 0.3912, 0.238, 0.3912, 0.238, 0.3961, 0.2243, 0.3961, 0.4219, 0.09904, 0.4219, 0.09608, 0.4219, 0.09135, 0.47, 0.09135, 0.47, 0.09608, 0.47, 0.09904, 0.9659, 0.3392, 0.9723, 0.3392, 0.9723, 0.3937, 0.9659, 0.3937, -0.001684, 0.1847, 0.1567, 0.1847, 0.1566, 0.1907, -0.001684, 0.1907, -0.001684, 0.2876, 0.03838, 0.2876, 0.1693, 0.2876, 0.1693, 0.2956, -0.001678, 0.2956, 0.2243, 0.3736, 0.238, 0.3736, 0.238, 0.3785, 0.2243, 0.3785, 0.4219, 0.04177, 0.4219, 0.0378, 0.4679, 0.0378, 0.4679, 0.04177, 0.4219, 0.05441, 0.4679, 0.05441, 0.4679, 0.05838, 0.4219, 0.05838, 0.47, 0.07398, 0.47, 0.07871, 0.4219, 0.07871, 0.4219, 0.07398, 0.4219, 0.07102, 0.47, 0.07102, 0.4091, 0.02965, 0.4091, 0.03455, 0.2633, 0.03455, 0.2633, 0.02965, 0.2633, 0.04719, 0.4092, 0.04719, 0.4092, 0.05209, 0.2633, 0.05209, 0.2633, 0.3532, 0.4476, 0.3532, 0.4476, 0.3572, 0.2633, 0.3572, 0.2436, 0.5369, 0.2418, 0.5404, 0.2243, 0.5404, 0.2261, 0.5369, 0.2767, 0.6205, 0.461, 0.6205, 0.4609, 0.6365, 0.2766, 0.6365, 0.2418, 0.5207, 0.2436, 0.5243, 0.2261, 0.5243, 0.2243, 0.5207, 0.4193, 0.1611, 0.4193, 0.1651, 0.2633, 0.1651, 0.2633, 0.1611, 0.461, 0.6205, 0.4609, 0.4647, 0.4767, 0.4648, 0.4768, 0.6206, 0.4795, 0.6714, 0.4789, 0.6753, 0.4628, 0.6753, 0.4635, 0.6714, -0.001684, 0.1681, 0.1543, 0.1681, 0.1543, 0.1721, -0.001684, 0.1721, 0.2766, 0.4647, 0.2767, 0.6205, 0.2634, 0.6209, 0.2633, 0.4651, 0.2396, 0.5046, 0.2416, 0.5081, 0.2263, 0.5081, 0.2243, 0.5046, 0.1812, 0.356, -0.00168, 0.356, -0.001684, 0.3501, 0.1812, 0.3501, 0.2965, 0.6636, 0.2965, 0.7895, 0.2626, 0.7897, 0.2626, 0.6524, 0.2965, 0.6521, 0.3045, 0.9638, 0.4874, 0.9638, 0.4874, 0.8056, 0.5082, 0.8056, 0.5082, 0.9857, 0.2626, 0.9857, 0.2626, 0.8056, 0.3045, 0.8056, 0.4216, 0.1837, 0.2633, 0.1837, 0.2633, 0.1777, 0.4215, 0.1777, 0.4895, 0.4757, 0.4894, 0.3175, 0.495, 0.3175, 0.495, 0.4581, 0.495, 0.4702, 0.5811, 0.4702, 0.6668, 0.4702, 0.6668, 0.3175, 0.6723, 0.3175, 0.6724, 0.4757, 0.2633, 0.336, 0.4436, 0.3358, 0.4434, 0.3406, 0.2633, 0.3406, 0.2826, 0.2126, 0.2633, 0.2147, 0.2633, 0.2066, 0.2826, 0.1963, 0.2895, 0.1963, 0.2895, 0.2236, 0.4355, 0.2236, 0.4355, 0.2373, 0.2895, 0.2373, 0.2895, 0.2509, 0.4355, 0.2509, 0.4355, 0.2645, 0.2895, 0.2645, 0.2895, 0.2782, 0.4355, 0.2782, 0.4355, 0.2918, 0.2895, 0.2918, 0.2895, 0.3055, 0.4355, 0.3055, 0.4355, 0.3055, 0.4355, 0.3232, 0.2826, 0.3232, 0.5047, 0.7565, 0.4628, 0.7579, 0.4628, 0.7519, 0.5047, 0.7519, 0.1786, 0.3374, -0.001684, 0.3373, -0.001684, 0.3327, 0.1785, 0.3327, 0.2473, 0.5754, 0.1319, 0.6268, 0.1177, 0.6268, -0.001684, 0.5737, -0.0009786, 0.5705, 0.1189, 0.6236, 0.1308, 0.6236, 0.2506, 0.5705, 0.2506, 0.5856, 0.2473, 0.5862, 0.9857, 0.689, 0.9754, 0.7083, 0.9673, 0.7083, 0.9694, 0.689, 0.8765, 0.689, 0.8765, 0.6791, 0.9812, 0.6791, 0.1582, 0.2033, 0.1582, 0.2162, -0.001684, 0.2162, -0.001684, 0.2033, 0.4602, 0.338, 0.473, 0.338, 0.473, 0.3414, 0.4602, 0.3414, 0.4894, 0.1946, 0.6492, 0.1946, 0.6492, 0.1979, 0.4894, 0.1979, 0.4894, 0.2106, 0.5031, 0.2106, 0.6501, 0.2106, 0.6501, 0.2162, 0.4894, 0.2162, 0.2965, 0.7895, 0.2965, 0.7927, 0.2626, 0.793, 0.2626, 0.7897, 0.9691, 0.1239, 0.9724, 0.1239, 0.9724, 0.1394, 0.8317, 0.1394, 0.8317, 0.1239, 0.832, 0.02669, 0.9726, 0.02669, 0.9721, 0.0605, 0.8316, 0.0605, 0.5004, 0.7241, 0.4978, 0.7375, 0.4628, 0.7393, 0.4658, 0.7241, 0.4515, 0.3779, 0.2633, 0.3779, 0.2633, 0.3698, 0.4515, 0.3698, 0.4892, 0.7059, 0.4894, 0.7104, 0.4686, 0.7115, 0.4683, 0.7055, 0.4628, 0.7057, 0.4947, 0.7055, 0.2633, 0.3906, 0.4515, 0.3906, 0.4515, 0.41, 0.2633, 0.41, 0.2633, 0.4323, 0.2744, 0.4323, 0.4515, 0.4323, 0.4515, 0.4521, 0.2633, 0.4521, 0.09461, 0.1258, 0.09461, 0.0592, 0.1329, 0.02096, 0.1329, 0.1641, 0.04511, 0.0592, 0.04511, 0.1258, 0.006874, 0.1641, 0.006874, 0.02096, 0.04511, 0.1258, 0.09461, 0.1258, 0.1329, 0.1641, 0.006874, 0.1641, 0.09461, 0.0592, 0.04511, 0.0592, 0.006874, 0.02096, 0.1329, 0.02096, 0.04511, 0.0592, 0.09461, 0.0592, 0.09461, 0.0592, 0.04511, 0.0592, 0.09207, 0.1246, 0.09207, 0.06046, 0.09207, 0.06046, 0.09207, 0.1246, 0.09461, 0.0592, 0.09461, 0.1258, 0.09461, 0.1258, 0.09461, 0.0592, 0.04765, 0.1246, 0.09207, 0.1246, 0.09207, 0.1246, 0.04765, 0.1246, 0.09207, 0.06046, 0.04765, 0.06046, 0.04511, 0.0592, 0.09461, 0.0592, 0.09207, 0.1246, 0.09207, 0.06046, 0.09461, 0.0592, 0.09461, 0.1258, 0.04765, 0.06046, 0.04765, 0.1246, 0.04511, 0.1258, 0.04511, 0.0592, 0.04765, 0.1246, 0.09207, 0.1246, 0.09461, 0.1258, 0.04511, 0.1258, 0.04511, 0.1258, 0.04511, 0.0592, 0.04511, 0.0592, 0.04511, 0.1258, 0.04765, 0.06046, 0.04765, 0.1246, 0.04765, 0.1246, 0.04765, 0.06046, 0.09207, 0.06046, 0.04765, 0.06046, 0.04765, 0.06046, 0.09207, 0.06046, 0.09461, 0.1258, 0.04511, 0.1258, 0.04511, 0.1258, 0.09461, 0.1258])
me_cube_001.update()
me_cube_002 = bpy.data.meshes.new('Cube.002')
me_cube_002.from_pydata([(0.0, -1.057, 1.545), (0.0, 1.057, 1.545), (0.0, 1.403, 1.021), (2.151, 1.337, 1.022), (2.151, -1.594, 1.022), (0.0, -1.66, 1.021), (0.0, 1.403, 1.048), (0.0, -1.66, 1.048), (0.0, -1.594, 1.02), (0.0, 1.337, 1.02), (2.217, 1.403, 1.021), (2.217, -1.66, 1.021), (1.824, 0.1547, 3.768), (1.824, -0.1547, 3.768), (0.0, 0.05489, 3.768), (0.0, -0.05489, 3.768), (0.0, 1.501, 3.134), (1.824, -1.501, 3.134), (0.0, -1.501, 3.134), (1.923, -0.06309, 3.729), (1.923, 0.1547, 3.768), (1.923, -1.501, 3.134), (1.923, 1.461, 3.109), (1.824, -1.501, 3.095), (0.0, -1.501, 3.095), (1.923, 0.06309, 3.729), (1.923, -0.1547, 3.768), (1.923, -1.493, 3.095), (1.772, -1.456, 3.101), (0.0, -1.456, 3.101), (1.867, -0.08136, 3.709), (1.867, 0.03904, 3.709), (1.867, -1.448, 3.101), (1.867, 1.387, 3.114), (1.52, -0.06631, 3.768), (1.52, 0.06631, 3.768), (1.923, -0.06965, 3.941), (1.824, -0.06965, 3.941), (1.824, 0.06965, 3.941), (0.0, 0.05489, 3.887), (0.0, -0.05489, 3.887), (1.52, -0.06543, 3.887), (1.923, 0.06965, 3.941), (1.52, 0.06543, 3.887), (1.923, -0.06965, 4.016), (1.824, -0.06965, 4.016), (1.824, 0.06965, 4.016), (1.923, 0.06965, 4.016), (1.923, 1.501, 3.134), (1.909, 1.501, 3.088), (0.0, 1.501, 3.102), (1.923, 1.501, 3.102), (0.0, 1.501, 3.088), (0.0, 1.461, 3.088), (1.909, 1.461, 3.088), (1.824, 0.9827, 1.545), (1.746, 1.057, 1.545), (1.751, -1.057, 1.545), (1.824, -0.9671, 1.545), (2.14, 1.403, 1.048), (2.217, 1.329, 1.048), (2.217, 1.403, 1.021), (2.217, -1.57, 1.048), (2.144, -1.66, 1.048), (2.217, -1.66, 1.021), (2.15, 1.501, 1.184), (2.233, 1.422, 1.184), (2.233, -1.672, 1.184), (2.155, -1.768, 1.184), (1.731, 1.132, 1.628), (1.813, 1.053, 1.628), (1.813, -1.028, 1.628), (1.736, -1.124, 1.628), (0.0, 1.23, 1.297), (0.0, -1.358, 1.297), (2.021, 1.156, 1.297), (1.943, 1.23, 1.297), (1.948, -1.358, 1.297), (2.021, -1.269, 1.297), (2.023, 1.238, 1.352), (1.94, 1.317, 1.352), (1.945, -1.446, 1.352), (2.023, -1.35, 1.352)], [], [(77, 74, 7, 63), (2, 6, 59, 61, 10), (76, 59, 6, 73), (11, 64, 63, 7, 5), (11, 10, 61, 60, 62, 64), (4, 3, 10, 11), (8, 4, 11, 5), (3, 9, 2, 10), (25, 19, 30, 31), (25, 31, 33, 22), (23, 24, 29, 28, 32, 27), (22, 51, 48, 20, 42, 47, 44, 36, 26, 21, 27, 19, 25), (23, 27, 21, 17), (34, 41, 40, 15), (19, 27, 32, 30), (34, 13, 37, 41), (13, 26, 36, 37), (16, 14, 35, 12, 20, 48), (34, 15, 18, 17, 21, 26, 13), (35, 14, 39, 43), (41, 37, 38, 43), (20, 12, 38, 42), (12, 35, 43, 38), (46, 45, 44, 47), (38, 37, 45, 46), (42, 38, 46, 47), (37, 36, 44, 45), (23, 17, 18, 24), (40, 41, 43, 39), (50, 16, 48, 51), (49, 52, 50, 51), (52, 49, 54, 53), (59, 60, 61), (62, 63, 64), (75, 60, 66, 79), (58, 57, 72, 71), (75, 78, 62, 60), (79, 66, 65, 80), (81, 68, 67, 82), (60, 59, 65, 66), (77, 63, 68, 81), (76, 56, 69, 80), (56, 55, 70, 69), (63, 62, 67, 68), (78, 58, 71, 82), (62, 78, 82, 67), (59, 76, 80, 65), (57, 77, 81, 72), (72, 81, 82, 71), (70, 79, 80, 69), (55, 58, 78, 75), (55, 75, 79, 70), (56, 76, 73, 1), (57, 0, 74, 77)])
_uv = me_cube_002.uv_layers.new(name='UVMap')
_uv.uv.foreach_set('vector', [0.8902, 0.5981, 0.8902, 0.9484, 0.8408, 0.9474, 0.8408, 0.5618, 0.5321, 0.9602, 0.5272, 0.9602, 0.5272, 0.5755, 0.5321, 0.5615, 0.5321, 0.5615, 0.4795, 0.6115, 0.5272, 0.5755, 0.5272, 0.9602, 0.4795, 0.9608, 0.8359, 0.5487, 0.8359, 0.5487, 0.8408, 0.5618, 0.8408, 0.9474, 0.8359, 0.9474, 0.4252, 0.02232, 0.4252, 0.5718, 0.4252, 0.5718, 0.4204, 0.5585, 0.4204, 0.03837, 0.4252, 0.02232, 0.8175, 0.5431, 0.8175, 0.01735, 0.8293, 0.005636, 0.8293, 0.5549, 0.4317, 0.5408, 0.8175, 0.5431, 0.8293, 0.5549, 0.4317, 0.5526, 0.8175, 0.01735, 0.4317, 0.01509, 0.4317, 0.003289, 0.8293, 0.005636, 0.1449, 0.2008, 0.1574, 0.2197, 0.1507, 0.2283, 0.1388, 0.2103, 0.1449, 0.2008, 0.1388, 0.2103, 0.003289, 0.01982, 0.004321, 0.003289, 0.2819, 0.4567, 0.007742, 0.6352, 0.003289, 0.6283, 0.2696, 0.4549, 0.283, 0.4445, 0.2959, 0.4459, 0.9955, 0.5348, 0.9967, 0.5421, 0.9911, 0.542, 0.8795, 0.2989, 0.849, 0.2832, 0.836, 0.283, 0.8359, 0.258, 0.849, 0.2582, 0.8793, 0.2434, 0.9899, 0.003289, 0.9967, 0.004892, 0.8862, 0.2599, 0.8862, 0.2825, 0.8058, 0.5792, 0.8059, 0.5616, 0.8127, 0.5615, 0.8127, 0.5792, 0.3039, 0.6539, 0.3252, 0.6539, 0.3253, 0.9273, 0.304, 0.9273, 0.1574, 0.2197, 0.2959, 0.4459, 0.283, 0.4445, 0.1507, 0.2283, 0.3039, 0.6539, 0.3024, 0.5989, 0.3349, 0.5992, 0.3252, 0.6539, 0.3024, 0.5989, 0.3024, 0.5812, 0.3349, 0.5815, 0.3349, 0.5992, 0.003289, 0.6418, 0.2873, 0.6417, 0.2854, 0.9132, 0.2709, 0.9667, 0.2709, 0.9843, 0.003289, 0.9852, 0.5406, 0.8331, 0.5387, 0.5615, 0.7319, 0.586, 0.7319, 0.9118, 0.7319, 0.9294, 0.5551, 0.9057, 0.5551, 0.8882, 0.7828, 0.6343, 0.7825, 0.9076, 0.7613, 0.9076, 0.7615, 0.6342, 0.3763, 0.8541, 0.3799, 0.9075, 0.357, 0.9058, 0.3548, 0.8526, 0.7844, 0.5615, 0.7844, 0.5792, 0.7518, 0.5795, 0.7518, 0.5618, 0.7844, 0.5792, 0.7828, 0.6343, 0.7615, 0.6342, 0.7518, 0.5795, 0.8058, 0.9377, 0.8058, 0.9147, 0.8234, 0.9138, 0.8234, 0.9368, 0.4098, 0.9036, 0.4098, 0.8786, 0.4225, 0.8783, 0.4225, 0.9033, 0.7518, 0.5618, 0.7518, 0.5795, 0.7385, 0.5795, 0.7385, 0.5618, 0.3349, 0.5992, 0.3349, 0.5815, 0.3482, 0.5815, 0.3482, 0.5992, 0.8058, 0.5792, 0.8127, 0.5792, 0.8127, 0.9072, 0.8058, 0.9073, 0.3799, 0.5825, 0.3763, 0.8541, 0.3548, 0.8526, 0.3618, 0.5812, 0.7967, 0.9072, 0.791, 0.9072, 0.791, 0.5615, 0.7967, 0.5615, 0.7992, 0.564, 0.7992, 0.9072, 0.7967, 0.9072, 0.7967, 0.5615, 0.8193, 0.9038, 0.8193, 0.5616, 0.8266, 0.5615, 0.8266, 0.9038, 0.7561, 0.9142, 0.7685, 0.9286, 0.7543, 0.9286, 0.7385, 0.9335, 0.7385, 0.9142, 0.7477, 0.9244, 0.3689, 0.5291, 0.4204, 0.5585, 0.3971, 0.5747, 0.3594, 0.5437, 0.4238, 0.93, 0.4106, 0.9265, 0.4098, 0.9102, 0.4238, 0.9139, 0.3689, 0.5291, 0.3689, 0.09419, 0.4204, 0.03837, 0.4204, 0.5585, 0.9664, 0.614, 0.9682, 0.6717, 0.9479, 0.6715, 0.9462, 0.6137, 0.9499, 0.738, 0.9462, 0.6783, 0.9667, 0.6784, 0.9704, 0.7381, 0.4032, 0.8783, 0.4032, 0.8976, 0.3865, 0.9084, 0.3865, 0.8878, 0.4137, 0.6592, 0.4168, 0.7363, 0.3865, 0.7363, 0.396, 0.6648, 0.3865, 0.8107, 0.3865, 0.7497, 0.4054, 0.7429, 0.4045, 0.8098, 0.3687, 0.9304, 0.3548, 0.9334, 0.3548, 0.9173, 0.3697, 0.914, 0.4175, 0.02314, 0.4204, 0.03837, 0.3971, 0.01954, 0.394, 0.003289, 0.3689, 0.09419, 0.3174, 0.15, 0.3024, 0.1389, 0.3594, 0.0794, 0.4204, 0.03837, 0.3689, 0.09419, 0.3594, 0.0794, 0.3971, 0.01954, 0.3865, 0.8717, 0.3865, 0.8107, 0.4045, 0.8098, 0.4122, 0.86, 0.4106, 0.5821, 0.4137, 0.6592, 0.396, 0.6648, 0.3912, 0.5812, 0.9462, 0.7943, 0.9499, 0.738, 0.9704, 0.7381, 0.9667, 0.7944, 0.9682, 0.549, 0.9664, 0.614, 0.9462, 0.6137, 0.9479, 0.5487, 0.3174, 0.4998, 0.3174, 0.15, 0.3689, 0.09419, 0.3689, 0.5291, 0.3174, 0.4998, 0.3689, 0.5291, 0.3594, 0.5437, 0.3024, 0.5123, 0.4317, 0.6475, 0.4795, 0.6115, 0.4795, 0.9608, 0.4317, 0.9615, 0.9396, 0.6344, 0.9396, 0.9493, 0.8902, 0.9484, 0.8902, 0.5981])
me_cube_002.update()
me_cube_004 = bpy.data.meshes.new('Cube.004')
me_cube_004.from_pydata([(0.3121, -0.3486, 2.848), (0.3121, -0.3486, 2.319), (1.656, -0.3486, 2.848), (1.656, -0.3486, 2.319), (1.789, 0.5017, 2.283), (1.789, 0.5017, 2.857), (1.789, -0.5017, 2.857), (1.789, -0.5017, 2.283)], [], [(6, 7, 4, 5), (3, 2, 0, 1)])
_uv = me_cube_004.uv_layers.new(name='UVMap')
_uv.uv.foreach_set('vector', [0.3961, 0.001189, 0.8219, 0.001189, 0.8219, 0.7459, 0.3961, 0.7459, 0.3937, 0.9988, 0.001189, 0.9988, 0.001189, 0.001189, 0.3937, 0.001189])
me_cube_004.update()
me_cube_003 = bpy.data.meshes.new('Cube.003')
me_cube_003.from_pydata([(1.64, -1.028, -0.8434), (0.1367, -1.028, -0.8434), (0.1367, 0.8053, -0.8434), (1.64, 0.8053, -0.8434)], [], [(1, 0, 3, 2)])
_uv = me_cube_003.uv_layers.new(name='UVMap')
_uv.uv.foreach_set('vector', [0.8647, 0.8598, 0.8648, 0.9857, 0.7111, 0.9857, 0.711, 0.8598])
me_cube_003.update()

# ---- objects
ob_cube = bpy.data.objects.new('Cube', me_cube_001)
ob_cube_001 = bpy.data.objects.new('Cube.001', me_cube_002)
ob_cube_002 = bpy.data.objects.new('Cube.002', me_cube_004)
ob_cube_003 = bpy.data.objects.new('Cube.003', me_cube_003)

# ---- transforms, parenting, visibility, modifiers, constraints
ob_cube.location = (0.0, 0.0, 0.0)
ob_cube.scale = (1.345, 1.0, 1.0)
_m = ob_cube.modifiers.new('Mirror', 'MIRROR')
_m.use_clip = True
ob_cube_001.location = (0.0, 0.0, 0.0)
ob_cube_001.scale = (1.345, 1.0, 1.0)
_m = ob_cube_001.modifiers.new('Mirror', 'MIRROR')
_m.use_clip = True
ob_cube_002.location = (0.0, 0.0, 0.0)
ob_cube_002.scale = (1.345, 1.0, 1.0)
_m = ob_cube_002.modifiers.new('Mirror', 'MIRROR')
_m.use_clip = True
ob_cube_003.location = (0.0, 0.0, 0.0)
ob_cube_003.scale = (1.345, 1.0, 1.0)
_m = ob_cube_003.modifiers.new('Mirror', 'MIRROR')
_m.use_clip = True

# ---- collection membership
col_collection.objects.link(ob_cube)
col_collection.objects.link(ob_cube_001)
col_collection.objects.link(ob_cube_002)
col_collection.objects.link(ob_cube_003)

# ---- scene / render settings (as saved in the file)
scene.frame_start = 1; scene.frame_end = 250; scene.frame_set(1)
scene.render.engine = 'BLENDER_EEVEE_NEXT'
scene.cycles.sampling_pattern = 'TABULATED_SOBOL'
scene.view_settings.view_transform = 'Filmic'
bpy.context.view_layer.update()

# ---- added for rendering (the .blend has no active camera and no usable light): camera, sun
cam_auto = bpy.data.cameras.new('AutoCamera')
cam_auto.lens = 50.0
cam_auto.sensor_width = 36.0
cam_auto.clip_end = 1000.0
ob_auto_camera = bpy.data.objects.new('AutoCamera', cam_auto)
scene.collection.objects.link(ob_auto_camera)
ob_auto_camera.location = (7.78174, -9.47124, 7.79277)
ob_auto_camera.rotation_euler = (1.09748, -7.21219e-08, 0.694738)
scene.camera = ob_auto_camera
light_auto_sun = bpy.data.lights.new('AutoSun', 'SUN')
light_auto_sun.energy = 3.0
light_auto_sun.angle = 0.0523599
ob_auto_sun = bpy.data.objects.new('AutoSun', light_auto_sun)
scene.collection.objects.link(ob_auto_sun)
ob_auto_sun.rotation_euler = (0.872665, 0.174533, 0.523599)
bpy.context.view_layer.update()
